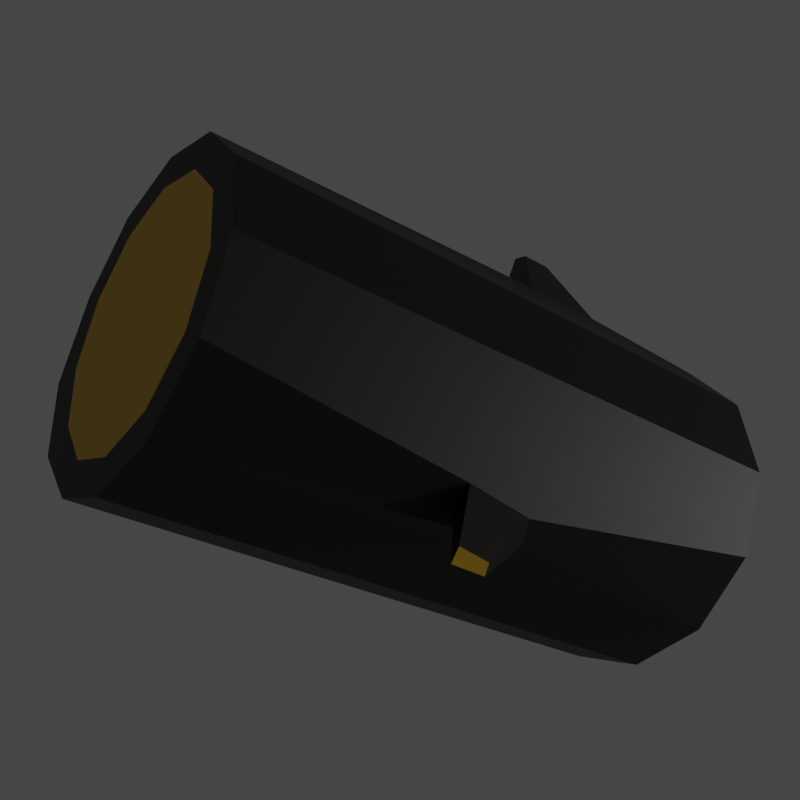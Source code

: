 # Source: Log.blend  (saved by Blender 2.80.75; exported with 4.5.12 LTS)
import bpy
from mathutils import Matrix  # noqa: F401  (used for matrix-valued properties, if any)

bpy.ops.wm.read_factory_settings(use_empty=True)
scene = bpy.context.scene
scene.name = 'Scene'

# ---- collections
col_collection = bpy.data.collections.new('Collection'); scene.collection.children.link(col_collection)

# ---- materials (node trees are filled in below, after node groups)
mat_material_001 = bpy.data.materials.new('Material.001')
mat_material_001.use_transparent_shadow = False
mat_material_002 = bpy.data.materials.new('Material.002')
mat_material_002.use_transparent_shadow = False

# ---- material node trees
mat_material_001.use_nodes = True; mat_material_001.node_tree.nodes.clear()
_N = mat_material_001.node_tree.nodes; _L = mat_material_001.node_tree.links
n0 = _N.new('ShaderNodeOutputMaterial'); n0.name = 'Material Output'; n0.location = (300, 300)
n1 = _N.new('ShaderNodeBsdfPrincipled'); n1.name = 'Principled BSDF'; n1.location = (10, 300)
n1.distribution = 'GGX'
n1.subsurface_method = 'BURLEY'
n1.inputs[0].default_value = (0.009871, 0.005976, 0.002844, 1.0)
n1.inputs[3].default_value = 1.45
n1.inputs[27].default_value = (0.0, 0.0, 0.0, 1.0)
n1.inputs[28].default_value = 1.0
_L.new(n1.outputs[0], n0.inputs[0])
n0.is_active_output = True
mat_material_002.use_nodes = True; mat_material_002.node_tree.nodes.clear()
_N = mat_material_002.node_tree.nodes; _L = mat_material_002.node_tree.links
n0 = _N.new('ShaderNodeOutputMaterial'); n0.name = 'Material Output'; n0.location = (300, 300)
n1 = _N.new('ShaderNodeBsdfPrincipled'); n1.name = 'Principled BSDF'; n1.location = (10, 300)
n1.distribution = 'GGX'
n1.subsurface_method = 'BURLEY'
n1.inputs[0].default_value = (0.8, 0.4809, 0.0249, 1.0)
n1.inputs[3].default_value = 1.45
n1.inputs[27].default_value = (0.0, 0.0, 0.0, 1.0)
n1.inputs[28].default_value = 1.0
_L.new(n1.outputs[0], n0.inputs[0])
n0.is_active_output = True

# ---- world
world_world = bpy.data.worlds.new('World'); scene.world = world_world
world_world.use_nodes = True; world_world.node_tree.nodes.clear()
_N = world_world.node_tree.nodes; _L = world_world.node_tree.links
n0 = _N.new('ShaderNodeOutputWorld'); n0.name = 'World Output'; n0.location = (300, 300)
n1 = _N.new('ShaderNodeBackground'); n1.name = 'Background'; n1.location = (10, 300)
n1.inputs[0].default_value = (0.05088, 0.05088, 0.05088, 1.0)
_L.new(n1.outputs[0], n0.inputs[0])
n0.is_active_output = True
world_world.color = (0.05088, 0.05088, 0.05088)
world_world.use_sun_shadow = False
world_world.sun_shadow_jitter_overblur = 0.0

# ---- cameras
cam_camera_001 = bpy.data.cameras.new('Camera.001')
cam_camera_001.lens = 52.0

# ---- lights
light_sun_001 = bpy.data.lights.new('Sun.001', 'SUN')
light_sun_001.transmission_factor = 0.0
light_sun_001.energy = 0.53
light_sun_001.shadow_soft_size = 0.125

# ---- meshes
me_cylinder_002 = bpy.data.meshes.new('Cylinder.002')
me_cylinder_002.from_pydata([(0.0, 1.81, -3.25), (0.0, 1.81, 3.25), (0.905, 1.568, -3.25), (0.905, 1.568, 3.25), (1.568, 0.905, -3.25), (1.568, 0.905, 3.25), (1.81, -7.912e-08, -3.25), (1.81, -7.912e-08, 3.25), (1.568, -0.905, -3.25), (1.568, -0.905, 3.25), (0.905, -1.568, -3.25), (0.905, -1.568, 3.25), (2.733e-07, -1.81, -3.25), (2.733e-07, -1.81, 3.25), (-0.905, -1.568, -3.25), (-0.905, -1.568, 3.25), (-1.568, -0.905, -3.25), (-1.568, -0.905, 3.25), (-1.91, -8.415e-07, -3.25), (-1.81, -8.415e-07, 3.25), (-1.668, 0.905, -3.25), (-1.568, 0.905, 3.25), (-0.905, 1.568, -3.25), (-0.905, 1.568, 3.25), (-8.253e-09, 1.434, -3.25), (0.717, 1.242, -3.25), (1.242, 0.717, -3.25), (1.434, -1.287e-07, -3.25), (1.242, -0.717, -3.25), (0.717, -1.242, -3.25), (2.083e-07, -1.434, -3.25), (-0.717, -1.242, -3.25), (-1.242, -0.717, -3.25), (-1.434, -7.327e-07, -3.25), (-1.242, 0.717, -3.25), (-0.717, 1.242, -3.25), (0.7325, 1.269, 3.25), (-7.574e-09, 1.465, 3.25), (1.269, 0.7325, 3.25), (1.465, -1.246e-07, 3.25), (1.269, -0.7325, 3.25), (0.7325, -1.269, 3.25), (2.136e-07, -1.465, 3.25), (-0.7325, -1.269, 3.25), (-1.269, -0.7325, 3.25), (-1.465, -7.417e-07, 3.25), (-1.269, 0.7325, 3.25), (-0.7325, 1.269, 3.25), (1.241, 1.518, 0.397), (1.207, 1.478, -0.3868), (1.484, 1.21, -0.4368), (1.454, 1.32, 0.3133), (1.508, 2.033, -0.2338), (1.492, 2.014, -0.5985), (1.621, 1.89, -0.6217), (1.607, 1.94, -0.2727), (0.7048, -1.811, 1.812), (0.7048, -1.811, 0.8778), (0.2002, -1.946, 0.8778), (0.2002, -1.946, 1.812), (0.2266, -2.621, 1.515), (0.2266, -2.621, 1.175), (0.04257, -2.671, 1.175), (0.04257, -2.671, 1.515), (-1.724, 0.3213, 2.902), (-1.824, 0.3213, 2.193), (-1.754, 0.5837, 2.193), (-1.654, 0.5837, 2.902), (-2.033, 0.4641, 2.329), (-2.033, 0.4641, 1.923), (-1.993, 0.6147, 1.923), (-1.993, 0.6147, 2.329), (-0.1981, -1.822, 2.277), (-0.1981, -1.822, -1.377), (-0.7069, -1.686, -1.377), (-0.7069, -1.686, 2.277)], [], [(0, 1, 3, 2), (3, 5, 51, 48), (4, 5, 7, 6), (6, 7, 9, 8), (8, 9, 11, 10), (13, 12, 58, 59), (14, 12, 73, 74), (14, 15, 17, 16), (16, 17, 19, 18), (21, 20, 66, 67), (9, 7, 39, 40), (20, 21, 23, 22), (22, 23, 1, 0), (2, 4, 26, 25), (24, 25, 26, 27, 28, 29, 30, 31, 32, 33, 34, 35), (18, 20, 34, 33), (16, 18, 33, 32), (14, 16, 32, 31), (12, 14, 31, 30), (10, 12, 30, 29), (8, 10, 29, 28), (6, 8, 28, 27), (22, 0, 24, 35), (0, 2, 25, 24), (4, 6, 27, 26), (20, 22, 35, 34), (36, 37, 47, 46, 45, 44, 43, 42, 41, 40, 39, 38), (1, 23, 47, 37), (3, 1, 37, 36), (7, 5, 38, 39), (23, 21, 46, 47), (5, 3, 36, 38), (21, 19, 45, 46), (19, 17, 44, 45), (17, 15, 43, 44), (15, 13, 42, 43), (13, 11, 41, 42), (11, 9, 40, 41), (49, 48, 52, 53), (2, 3, 48, 49), (5, 4, 50, 51), (4, 2, 49, 50), (53, 52, 55, 54), (51, 50, 54, 55), (50, 49, 53, 54), (48, 51, 55, 52), (59, 58, 62, 63), (12, 10, 57, 58), (11, 13, 59, 56), (10, 11, 56, 57), (61, 60, 63, 62), (58, 57, 61, 62), (56, 59, 63, 60), (57, 56, 60, 61), (64, 67, 71, 68), (20, 18, 65, 66), (19, 21, 67, 64), (18, 19, 64, 65), (69, 68, 71, 70), (65, 64, 68, 69), (67, 66, 70, 71), (66, 65, 69, 70), (73, 72, 75, 74), (13, 15, 75, 72), (12, 13, 72, 73), (15, 14, 74, 75)])
me_cylinder_002.polygons.foreach_set('material_index', [0, 0, 0, 0, 0, 0, 0, 0, 0, 0, 0, 0, 0, 0, 1, 0, 0, 0, 0, 0, 0, 0, 0, 0, 0, 0, 1, 0, 0, 0, 0, 0, 0, 0, 0, 0, 0, 0, 0, 0, 0, 0, 1, 0, 0, 0, 0, 0, 0, 0, 0, 0, 0, 0, 0, 0, 0, 0, 1, 0, 0, 0, 0, 0, 0, 0])
_uv = me_cylinder_002.uv_layers.new(name='UVMap')
_uv.uv.foreach_set('vector', [1.0, 0.5, 1.0, 1.0, 0.9167, 1.0, 0.9167, 0.5, 0.9167, 1.0, 0.8333, 1.0, 0.8333, 1.0, 0.9167, 1.0, 0.8333, 0.5, 0.8333, 1.0, 0.75, 1.0, 0.75, 0.5, 0.75, 0.5, 0.75, 1.0, 0.6667, 1.0, 0.6667, 0.5, 0.6667, 0.5, 0.6667, 1.0, 0.5833, 1.0, 0.5833, 0.5, 0.5, 1.0, 0.5, 0.5, 0.5, 0.5, 0.5, 1.0, 0.4167, 0.5, 0.5, 0.5, 0.5, 0.5, 0.4167, 0.5, 0.4167, 0.5, 0.4167, 1.0, 0.3333, 1.0, 0.3333, 0.5, 0.3333, 0.5, 0.3333, 1.0, 0.25, 1.0, 0.25, 0.5, 0.1667, 1.0, 0.1667, 0.5, 0.1667, 0.5, 0.1667, 1.0, 0.6667, 1.0, 0.75, 1.0, 0.75, 1.0, 0.6667, 1.0, 0.1667, 0.5, 0.1667, 1.0, 0.08333, 1.0, 0.08333, 0.5, 0.08333, 0.5, 0.08333, 1.0, 7.451e-08, 1.0, 7.451e-08, 0.5, 0.9167, 0.5, 0.8333, 0.5, 0.8333, 0.5, 0.9167, 0.5, 0.75, 0.49, 0.87, 0.4578, 0.9578, 0.37, 0.99, 0.25, 0.9578, 0.13, 0.87, 0.04215, 0.75, 0.01, 0.63, 0.04215, 0.5422, 0.13, 0.51, 0.25, 0.5422, 0.37, 0.63, 0.4578, 0.25, 0.5, 0.1667, 0.5, 0.1667, 0.5, 0.25, 0.5, 0.3333, 0.5, 0.25, 0.5, 0.25, 0.5, 0.3333, 0.5, 0.4167, 0.5, 0.3333, 0.5, 0.3333, 0.5, 0.4167, 0.5, 0.5, 0.5, 0.4167, 0.5, 0.4167, 0.5, 0.5, 0.5, 0.5833, 0.5, 0.5, 0.5, 0.5, 0.5, 0.5833, 0.5, 0.6667, 0.5, 0.5833, 0.5, 0.5833, 0.5, 0.6667, 0.5, 0.75, 0.5, 0.6667, 0.5, 0.6667, 0.5, 0.75, 0.5, 0.08333, 0.5, 7.451e-08, 0.5, 7.451e-08, 0.5, 0.08333, 0.5, 1.0, 0.5, 0.9167, 0.5, 0.9167, 0.5, 1.0, 0.5, 0.8333, 0.5, 0.75, 0.5, 0.75, 0.5, 0.8333, 0.5, 0.1667, 0.5, 0.08333, 0.5, 0.08333, 0.5, 0.1667, 0.5, 0.37, 0.4578, 0.25, 0.49, 0.13, 0.4578, 0.04215, 0.37, 0.01, 0.25, 0.04215, 0.13, 0.13, 0.04215, 0.25, 0.01, 0.37, 0.04215, 0.4578, 0.13, 0.49, 0.25, 0.4578, 0.37, 7.451e-08, 1.0, 0.08333, 1.0, 0.08333, 1.0, 7.451e-08, 1.0, 0.9167, 1.0, 1.0, 1.0, 1.0, 1.0, 0.9167, 1.0, 0.75, 1.0, 0.8333, 1.0, 0.8333, 1.0, 0.75, 1.0, 0.08333, 1.0, 0.1667, 1.0, 0.1667, 1.0, 0.08333, 1.0, 0.8333, 1.0, 0.9167, 1.0, 0.9167, 1.0, 0.8333, 1.0, 0.1667, 1.0, 0.25, 1.0, 0.25, 1.0, 0.1667, 1.0, 0.25, 1.0, 0.3333, 1.0, 0.3333, 1.0, 0.25, 1.0, 0.3333, 1.0, 0.4167, 1.0, 0.4167, 1.0, 0.3333, 1.0, 0.4167, 1.0, 0.5, 1.0, 0.5, 1.0, 0.4167, 1.0, 0.5, 1.0, 0.5833, 1.0, 0.5833, 1.0, 0.5, 1.0, 0.5833, 1.0, 0.6667, 1.0, 0.6667, 1.0, 0.5833, 1.0, 0.9167, 0.5, 0.9167, 1.0, 0.9167, 1.0, 0.9167, 0.5, 0.9167, 0.5, 0.9167, 1.0, 0.9167, 1.0, 0.9167, 0.5, 0.8333, 1.0, 0.8333, 0.5, 0.8333, 0.5, 0.8333, 1.0, 0.8333, 0.5, 0.9167, 0.5, 0.9167, 0.5, 0.8333, 0.5, 0.9167, 0.5, 0.9167, 1.0, 0.8333, 1.0, 0.8333, 0.5, 0.8333, 1.0, 0.8333, 0.5, 0.8333, 0.5, 0.8333, 1.0, 0.8333, 0.5, 0.9167, 0.5, 0.9167, 0.5, 0.8333, 0.5, 0.9167, 1.0, 0.8333, 1.0, 0.8333, 1.0, 0.9167, 1.0, 0.5, 1.0, 0.5, 0.5, 0.5, 0.5, 0.5, 1.0, 0.5, 0.5, 0.5833, 0.5, 0.5833, 0.5, 0.5, 0.5, 0.5833, 1.0, 0.5, 1.0, 0.5, 1.0, 0.5833, 1.0, 0.5833, 0.5, 0.5833, 1.0, 0.5833, 1.0, 0.5833, 0.5, 0.5833, 0.5, 0.5833, 1.0, 0.5, 1.0, 0.5, 0.5, 0.5, 0.5, 0.5833, 0.5, 0.5833, 0.5, 0.5, 0.5, 0.5833, 1.0, 0.5, 1.0, 0.5, 1.0, 0.5833, 1.0, 0.5833, 0.5, 0.5833, 1.0, 0.5833, 1.0, 0.5833, 0.5, 0.25, 1.0, 0.1667, 1.0, 0.1667, 1.0, 0.25, 1.0, 0.1667, 0.5, 0.25, 0.5, 0.25, 0.5, 0.1667, 0.5, 0.25, 1.0, 0.1667, 1.0, 0.1667, 1.0, 0.25, 1.0, 0.25, 0.5, 0.25, 1.0, 0.25, 1.0, 0.25, 0.5, 0.25, 0.5, 0.25, 1.0, 0.1667, 1.0, 0.1667, 0.5, 0.25, 0.5, 0.25, 1.0, 0.25, 1.0, 0.25, 0.5, 0.1667, 1.0, 0.1667, 0.5, 0.1667, 0.5, 0.1667, 1.0, 0.1667, 0.5, 0.25, 0.5, 0.25, 0.5, 0.1667, 0.5, 0.5, 0.5, 0.5, 1.0, 0.4167, 1.0, 0.4167, 0.5, 0.5, 1.0, 0.4167, 1.0, 0.4167, 1.0, 0.5, 1.0, 0.5, 0.5, 0.5, 1.0, 0.5, 1.0, 0.5, 0.5, 0.4167, 1.0, 0.4167, 0.5, 0.4167, 0.5, 0.4167, 1.0])
me_cylinder_002.materials.append(mat_material_001)
me_cylinder_002.materials.append(mat_material_002)
me_cylinder_002.use_remesh_preserve_volume = False
me_cylinder_002.use_remesh_preserve_attributes = False
me_cylinder_002.use_mirror_vertex_groups = False
me_cylinder_002.update()

# ---- objects
ob_cylinder = bpy.data.objects.new('Cylinder', me_cylinder_002)
ob_camera = bpy.data.objects.new('Camera', cam_camera_001)
ob_sun = bpy.data.objects.new('Sun', light_sun_001)

# ---- transforms, parenting, visibility, modifiers, constraints
ob_cylinder.location = (2.08, 0.74, 0.66)
ob_cylinder.rotation_euler = (-0.07156, -0.6248, 0.0)
ob_cylinder.lineart.crease_threshold = 0.0
ob_camera.location = (13.26, 5.56, 0.49)
ob_camera.rotation_euler = (-1.458, -1.543, -1.253)
ob_camera.lineart.crease_threshold = 0.0
ob_sun.location = (5.379, -3.864, 24.41)
ob_sun.lineart.crease_threshold = 0.0

# ---- collection membership
col_collection.objects.link(ob_cylinder)
col_collection.objects.link(ob_camera)
col_collection.objects.link(ob_sun)

# ---- scene / render settings (as saved in the file)
scene.camera = ob_camera
scene.frame_start = 1; scene.frame_end = 250; scene.frame_set(49)
scene.render.engine = 'BLENDER_EEVEE_NEXT'
scene.render.resolution_x = 1500
scene.render.resolution_y = 1500
scene.render.film_transparent = True
scene.cycles.use_denoising = False
scene.cycles.samples = 128
scene.cycles.sampling_pattern = 'TABULATED_SOBOL'
scene.cycles.use_adaptive_sampling = False
scene.cycles.use_light_tree = False
scene.view_settings.view_transform = 'Filmic'
bpy.context.view_layer.update()
